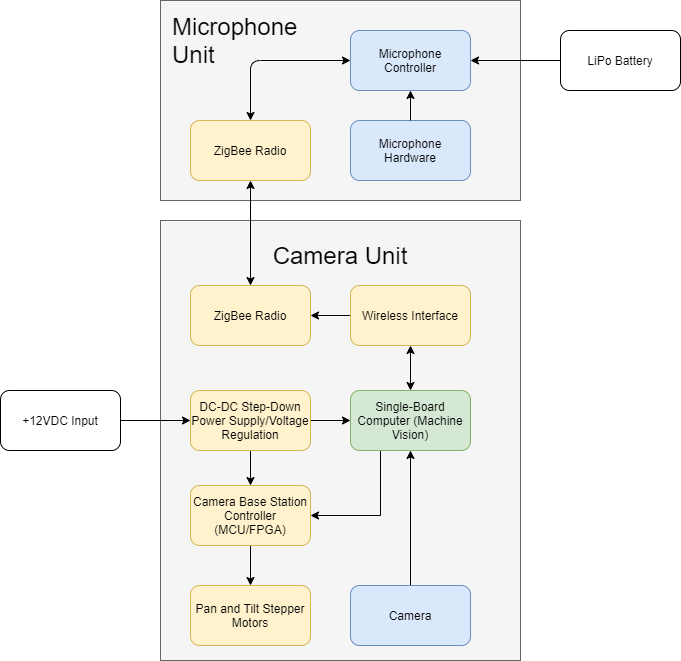

The diagram above was exported from draw.io. Its source (the exported page's mxGraphModel, read from the mxfile embedded in the PNG):
<mxGraphModel dx="1422" dy="743" grid="1" gridSize="10" guides="1" tooltips="1" connect="1" arrows="1" fold="1" page="1" pageScale="1" pageWidth="850" pageHeight="1100" math="0" shadow="0">
  <root>
    <mxCell id="0" />
    <mxCell id="1" parent="0" />
    <mxCell id="jGyzydHhZfoCNF1AIx_q-16" value="" style="rounded=0;whiteSpace=wrap;html=1;fillColor=#f5f5f5;strokeColor=#666666;fontColor=#333333;" parent="1" vertex="1">
      <mxGeometry x="220" y="320" width="360" height="440" as="geometry" />
    </mxCell>
    <mxCell id="RdOyANGrA-_mHIhQO6bO-8" style="edgeStyle=orthogonalEdgeStyle;rounded=0;orthogonalLoop=1;jettySize=auto;html=1;exitX=0.5;exitY=1;exitDx=0;exitDy=0;entryX=0.5;entryY=0;entryDx=0;entryDy=0;" parent="1" source="jGyzydHhZfoCNF1AIx_q-2" target="jGyzydHhZfoCNF1AIx_q-3" edge="1">
      <mxGeometry relative="1" as="geometry" />
    </mxCell>
    <mxCell id="jGyzydHhZfoCNF1AIx_q-2" value="Camera Base Station Controller (MCU/FPGA)" style="rounded=1;whiteSpace=wrap;html=1;fillColor=#fff2cc;strokeColor=#d6b656;" parent="1" vertex="1">
      <mxGeometry x="250" y="585" width="120" height="60" as="geometry" />
    </mxCell>
    <mxCell id="jGyzydHhZfoCNF1AIx_q-3" value="Pan and Tilt Stepper Motors" style="rounded=1;whiteSpace=wrap;html=1;fillColor=#fff2cc;strokeColor=#d6b656;" parent="1" vertex="1">
      <mxGeometry x="250" y="685" width="120" height="60" as="geometry" />
    </mxCell>
    <mxCell id="jGyzydHhZfoCNF1AIx_q-4" style="edgeStyle=orthogonalEdgeStyle;rounded=0;orthogonalLoop=1;jettySize=auto;html=1;exitX=0.5;exitY=1;exitDx=0;exitDy=0;" parent="1" source="jGyzydHhZfoCNF1AIx_q-3" target="jGyzydHhZfoCNF1AIx_q-3" edge="1">
      <mxGeometry relative="1" as="geometry" />
    </mxCell>
    <mxCell id="RdOyANGrA-_mHIhQO6bO-6" style="edgeStyle=orthogonalEdgeStyle;rounded=0;orthogonalLoop=1;jettySize=auto;html=1;exitX=0.5;exitY=0;exitDx=0;exitDy=0;entryX=0.5;entryY=1;entryDx=0;entryDy=0;" parent="1" source="jGyzydHhZfoCNF1AIx_q-5" target="RdOyANGrA-_mHIhQO6bO-4" edge="1">
      <mxGeometry relative="1" as="geometry" />
    </mxCell>
    <mxCell id="jGyzydHhZfoCNF1AIx_q-5" value="Camera" style="rounded=1;whiteSpace=wrap;html=1;fillColor=#dae8fc;strokeColor=#6c8ebf;" parent="1" vertex="1">
      <mxGeometry x="410" y="685" width="120" height="60" as="geometry" />
    </mxCell>
    <mxCell id="RdOyANGrA-_mHIhQO6bO-14" style="edgeStyle=orthogonalEdgeStyle;rounded=0;orthogonalLoop=1;jettySize=auto;html=1;exitX=0;exitY=0.5;exitDx=0;exitDy=0;entryX=1;entryY=0.5;entryDx=0;entryDy=0;" parent="1" source="jGyzydHhZfoCNF1AIx_q-6" target="jGyzydHhZfoCNF1AIx_q-8" edge="1">
      <mxGeometry relative="1" as="geometry" />
    </mxCell>
    <mxCell id="jGyzydHhZfoCNF1AIx_q-6" value="Wireless Interface" style="rounded=1;whiteSpace=wrap;html=1;fillColor=#fff2cc;strokeColor=#d6b656;" parent="1" vertex="1">
      <mxGeometry x="410" y="385" width="120" height="60" as="geometry" />
    </mxCell>
    <mxCell id="jGyzydHhZfoCNF1AIx_q-8" value="ZigBee Radio" style="rounded=1;whiteSpace=wrap;html=1;fillColor=#fff2cc;strokeColor=#d6b656;" parent="1" vertex="1">
      <mxGeometry x="250" y="385" width="120" height="60" as="geometry" />
    </mxCell>
    <mxCell id="jGyzydHhZfoCNF1AIx_q-17" value="&lt;font style=&quot;font-size: 24px&quot;&gt;Camera Unit&lt;/font&gt;" style="text;html=1;strokeColor=none;fillColor=none;align=center;verticalAlign=middle;whiteSpace=wrap;rounded=0;" parent="1" vertex="1">
      <mxGeometry x="320" y="325" width="160" height="60" as="geometry" />
    </mxCell>
    <mxCell id="jGyzydHhZfoCNF1AIx_q-18" value="" style="rounded=0;whiteSpace=wrap;html=1;fillColor=#f5f5f5;strokeColor=#666666;fontColor=#333333;" parent="1" vertex="1">
      <mxGeometry x="220" y="100" width="360" height="200" as="geometry" />
    </mxCell>
    <mxCell id="jGyzydHhZfoCNF1AIx_q-19" value="Microphone Controller" style="rounded=1;whiteSpace=wrap;html=1;fillColor=#dae8fc;strokeColor=#6c8ebf;" parent="1" vertex="1">
      <mxGeometry x="410" y="130" width="120" height="60" as="geometry" />
    </mxCell>
    <mxCell id="jGyzydHhZfoCNF1AIx_q-21" value="ZigBee Radio" style="rounded=1;whiteSpace=wrap;html=1;fillColor=#fff2cc;strokeColor=#d6b656;" parent="1" vertex="1">
      <mxGeometry x="250" y="220" width="120" height="60" as="geometry" />
    </mxCell>
    <mxCell id="jGyzydHhZfoCNF1AIx_q-22" value="Microphone Hardware" style="rounded=1;whiteSpace=wrap;html=1;fillColor=#dae8fc;strokeColor=#6c8ebf;" parent="1" vertex="1">
      <mxGeometry x="410" y="220" width="120" height="60" as="geometry" />
    </mxCell>
    <mxCell id="jGyzydHhZfoCNF1AIx_q-23" value="Microphone Unit" style="text;html=1;strokeColor=none;fillColor=none;align=left;verticalAlign=middle;whiteSpace=wrap;rounded=0;fontSize=24;" parent="1" vertex="1">
      <mxGeometry x="230" y="130" width="40" height="20" as="geometry" />
    </mxCell>
    <mxCell id="jGyzydHhZfoCNF1AIx_q-26" value="" style="endArrow=classic;html=1;fontSize=24;exitX=0.5;exitY=0;exitDx=0;exitDy=0;entryX=0.5;entryY=1;entryDx=0;entryDy=0;startArrow=classic;startFill=1;" parent="1" source="jGyzydHhZfoCNF1AIx_q-8" target="jGyzydHhZfoCNF1AIx_q-21" edge="1">
      <mxGeometry width="50" height="50" relative="1" as="geometry">
        <mxPoint x="700" y="280" as="sourcePoint" />
        <mxPoint x="750" y="230" as="targetPoint" />
      </mxGeometry>
    </mxCell>
    <mxCell id="jGyzydHhZfoCNF1AIx_q-27" value="" style="endArrow=classic;html=1;fontSize=24;entryX=0.5;entryY=1;entryDx=0;entryDy=0;" parent="1" target="jGyzydHhZfoCNF1AIx_q-19" edge="1">
      <mxGeometry width="50" height="50" relative="1" as="geometry">
        <mxPoint x="470" y="220" as="sourcePoint" />
        <mxPoint x="520" y="170" as="targetPoint" />
      </mxGeometry>
    </mxCell>
    <mxCell id="jGyzydHhZfoCNF1AIx_q-29" value="" style="endArrow=classic;startArrow=classic;html=1;fontSize=24;exitX=0.5;exitY=0;exitDx=0;exitDy=0;entryX=0;entryY=0.5;entryDx=0;entryDy=0;" parent="1" source="jGyzydHhZfoCNF1AIx_q-21" target="jGyzydHhZfoCNF1AIx_q-19" edge="1">
      <mxGeometry width="50" height="50" relative="1" as="geometry">
        <mxPoint x="700" y="280" as="sourcePoint" />
        <mxPoint x="750" y="230" as="targetPoint" />
        <Array as="points">
          <mxPoint x="310" y="160" />
        </Array>
      </mxGeometry>
    </mxCell>
    <mxCell id="RdOyANGrA-_mHIhQO6bO-13" style="edgeStyle=orthogonalEdgeStyle;rounded=0;orthogonalLoop=1;jettySize=auto;html=1;exitX=0.5;exitY=0;exitDx=0;exitDy=0;entryX=0.5;entryY=1;entryDx=0;entryDy=0;startArrow=classic;startFill=1;" parent="1" source="RdOyANGrA-_mHIhQO6bO-4" target="jGyzydHhZfoCNF1AIx_q-6" edge="1">
      <mxGeometry relative="1" as="geometry" />
    </mxCell>
    <mxCell id="RdOyANGrA-_mHIhQO6bO-18" style="edgeStyle=orthogonalEdgeStyle;rounded=0;orthogonalLoop=1;jettySize=auto;html=1;exitX=0.25;exitY=1;exitDx=0;exitDy=0;entryX=1;entryY=0.5;entryDx=0;entryDy=0;startArrow=none;startFill=0;" parent="1" source="RdOyANGrA-_mHIhQO6bO-4" target="jGyzydHhZfoCNF1AIx_q-2" edge="1">
      <mxGeometry relative="1" as="geometry" />
    </mxCell>
    <mxCell id="RdOyANGrA-_mHIhQO6bO-4" value="Single-Board Computer (Machine Vision)" style="rounded=1;whiteSpace=wrap;html=1;fillColor=#d5e8d4;strokeColor=#82b366;" parent="1" vertex="1">
      <mxGeometry x="410" y="490" width="120" height="60" as="geometry" />
    </mxCell>
    <mxCell id="RdOyANGrA-_mHIhQO6bO-9" style="edgeStyle=orthogonalEdgeStyle;rounded=0;orthogonalLoop=1;jettySize=auto;html=1;exitX=0.5;exitY=1;exitDx=0;exitDy=0;entryX=0.5;entryY=0;entryDx=0;entryDy=0;" parent="1" source="RdOyANGrA-_mHIhQO6bO-5" target="jGyzydHhZfoCNF1AIx_q-2" edge="1">
      <mxGeometry relative="1" as="geometry" />
    </mxCell>
    <mxCell id="RdOyANGrA-_mHIhQO6bO-10" style="edgeStyle=orthogonalEdgeStyle;rounded=0;orthogonalLoop=1;jettySize=auto;html=1;exitX=1;exitY=0.5;exitDx=0;exitDy=0;entryX=0;entryY=0.5;entryDx=0;entryDy=0;" parent="1" source="RdOyANGrA-_mHIhQO6bO-5" target="RdOyANGrA-_mHIhQO6bO-4" edge="1">
      <mxGeometry relative="1" as="geometry" />
    </mxCell>
    <mxCell id="RdOyANGrA-_mHIhQO6bO-5" value="DC-DC Step-Down Power Supply/Voltage Regulation" style="rounded=1;whiteSpace=wrap;html=1;fillColor=#fff2cc;strokeColor=#d6b656;" parent="1" vertex="1">
      <mxGeometry x="250" y="490" width="120" height="60" as="geometry" />
    </mxCell>
    <mxCell id="RdOyANGrA-_mHIhQO6bO-12" style="edgeStyle=orthogonalEdgeStyle;rounded=0;orthogonalLoop=1;jettySize=auto;html=1;exitX=1;exitY=0.5;exitDx=0;exitDy=0;entryX=0;entryY=0.5;entryDx=0;entryDy=0;" parent="1" source="RdOyANGrA-_mHIhQO6bO-11" target="RdOyANGrA-_mHIhQO6bO-5" edge="1">
      <mxGeometry relative="1" as="geometry" />
    </mxCell>
    <mxCell id="RdOyANGrA-_mHIhQO6bO-11" value="+12VDC Input" style="rounded=1;whiteSpace=wrap;html=1;" parent="1" vertex="1">
      <mxGeometry x="60" y="490" width="120" height="60" as="geometry" />
    </mxCell>
    <mxCell id="RdOyANGrA-_mHIhQO6bO-17" style="edgeStyle=orthogonalEdgeStyle;rounded=0;orthogonalLoop=1;jettySize=auto;html=1;exitX=0;exitY=0.5;exitDx=0;exitDy=0;entryX=1;entryY=0.5;entryDx=0;entryDy=0;startArrow=none;startFill=0;" parent="1" source="RdOyANGrA-_mHIhQO6bO-16" target="jGyzydHhZfoCNF1AIx_q-19" edge="1">
      <mxGeometry relative="1" as="geometry" />
    </mxCell>
    <mxCell id="RdOyANGrA-_mHIhQO6bO-16" value="LiPo Battery" style="rounded=1;whiteSpace=wrap;html=1;" parent="1" vertex="1">
      <mxGeometry x="620" y="130" width="120" height="60" as="geometry" />
    </mxCell>
  </root>
</mxGraphModel>